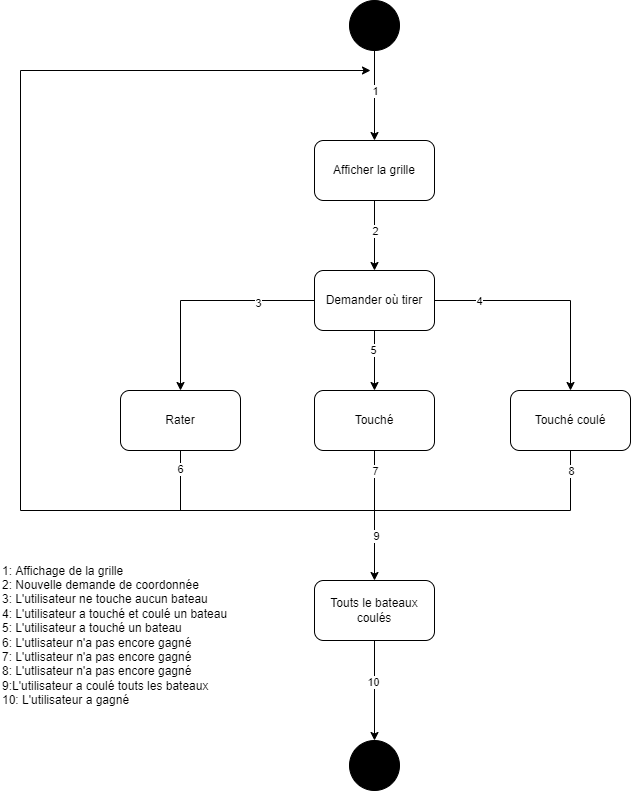

The diagram above was exported from draw.io. Its source (the exported page's mxGraphModel, read from the mxfile embedded in the PNG):
<mxGraphModel dx="1102" dy="905" grid="1" gridSize="10" guides="1" tooltips="1" connect="1" arrows="1" fold="1" page="1" pageScale="1" pageWidth="827" pageHeight="1169" math="0" shadow="0">
  <root>
    <mxCell id="0" />
    <mxCell id="1" parent="0" />
    <mxCell id="wC48uWA5n8UoQlKVt2oU-1" value="" style="ellipse;whiteSpace=wrap;html=1;aspect=fixed;fillColor=#000000;" parent="1" vertex="1">
      <mxGeometry x="389" y="30" width="50" height="50" as="geometry" />
    </mxCell>
    <mxCell id="wC48uWA5n8UoQlKVt2oU-2" value="" style="endArrow=classic;html=1;rounded=0;exitX=0.5;exitY=1;exitDx=0;exitDy=0;entryX=0.5;entryY=0;entryDx=0;entryDy=0;" parent="1" source="wC48uWA5n8UoQlKVt2oU-1" target="wC48uWA5n8UoQlKVt2oU-3" edge="1">
      <mxGeometry width="50" height="50" relative="1" as="geometry">
        <mxPoint x="420" y="90" as="sourcePoint" />
        <mxPoint x="440" y="340" as="targetPoint" />
      </mxGeometry>
    </mxCell>
    <mxCell id="wC48uWA5n8UoQlKVt2oU-4" value="1" style="edgeLabel;html=1;align=center;verticalAlign=middle;resizable=0;points=[];" parent="wC48uWA5n8UoQlKVt2oU-2" vertex="1" connectable="0">
      <mxGeometry x="-0.3556" y="2" relative="1" as="geometry">
        <mxPoint x="-2" y="11" as="offset" />
      </mxGeometry>
    </mxCell>
    <mxCell id="wC48uWA5n8UoQlKVt2oU-3" value="Afficher la grille" style="rounded=1;whiteSpace=wrap;html=1;fillColor=#FFFFFF;" parent="1" vertex="1">
      <mxGeometry x="354" y="170" width="120" height="60" as="geometry" />
    </mxCell>
    <mxCell id="wC48uWA5n8UoQlKVt2oU-22" value="" style="ellipse;whiteSpace=wrap;html=1;aspect=fixed;fillColor=#000000;" parent="1" vertex="1">
      <mxGeometry x="389" y="770" width="50" height="50" as="geometry" />
    </mxCell>
    <mxCell id="iZlqWcse5SQC7OOCM7G5-1" value="Demander où tirer" style="rounded=1;whiteSpace=wrap;html=1;fillColor=#FFFFFF;" parent="1" vertex="1">
      <mxGeometry x="354" y="300" width="120" height="60" as="geometry" />
    </mxCell>
    <mxCell id="iZlqWcse5SQC7OOCM7G5-2" value="" style="endArrow=classic;html=1;rounded=0;exitX=0.5;exitY=1;exitDx=0;exitDy=0;entryX=0.5;entryY=0;entryDx=0;entryDy=0;" parent="1" source="wC48uWA5n8UoQlKVt2oU-3" target="iZlqWcse5SQC7OOCM7G5-1" edge="1">
      <mxGeometry width="50" height="50" relative="1" as="geometry">
        <mxPoint x="390" y="500" as="sourcePoint" />
        <mxPoint x="440" y="450" as="targetPoint" />
      </mxGeometry>
    </mxCell>
    <mxCell id="iZlqWcse5SQC7OOCM7G5-9" value="2" style="edgeLabel;html=1;align=center;verticalAlign=middle;resizable=0;points=[];" parent="iZlqWcse5SQC7OOCM7G5-2" vertex="1" connectable="0">
      <mxGeometry x="-0.5429" y="2" relative="1" as="geometry">
        <mxPoint x="-2" y="14" as="offset" />
      </mxGeometry>
    </mxCell>
    <mxCell id="iZlqWcse5SQC7OOCM7G5-3" value="" style="endArrow=classic;html=1;rounded=0;exitX=0;exitY=0.5;exitDx=0;exitDy=0;entryX=0.5;entryY=0;entryDx=0;entryDy=0;" parent="1" source="iZlqWcse5SQC7OOCM7G5-1" target="iZlqWcse5SQC7OOCM7G5-4" edge="1">
      <mxGeometry width="50" height="50" relative="1" as="geometry">
        <mxPoint x="390" y="500" as="sourcePoint" />
        <mxPoint x="310" y="360" as="targetPoint" />
        <Array as="points">
          <mxPoint x="220" y="330" />
        </Array>
      </mxGeometry>
    </mxCell>
    <mxCell id="iZlqWcse5SQC7OOCM7G5-10" value="3" style="edgeLabel;html=1;align=center;verticalAlign=middle;resizable=0;points=[];" parent="iZlqWcse5SQC7OOCM7G5-3" vertex="1" connectable="0">
      <mxGeometry x="-0.4911" y="2" relative="1" as="geometry">
        <mxPoint as="offset" />
      </mxGeometry>
    </mxCell>
    <mxCell id="iZlqWcse5SQC7OOCM7G5-4" value="Rater" style="rounded=1;whiteSpace=wrap;html=1;fillColor=#FFFFFF;" parent="1" vertex="1">
      <mxGeometry x="160" y="420" width="120" height="60" as="geometry" />
    </mxCell>
    <mxCell id="iZlqWcse5SQC7OOCM7G5-5" value="Touché" style="rounded=1;whiteSpace=wrap;html=1;fillColor=#FFFFFF;" parent="1" vertex="1">
      <mxGeometry x="354" y="420" width="120" height="60" as="geometry" />
    </mxCell>
    <mxCell id="iZlqWcse5SQC7OOCM7G5-6" value="Touché coulé" style="rounded=1;whiteSpace=wrap;html=1;fillColor=#FFFFFF;" parent="1" vertex="1">
      <mxGeometry x="550" y="420" width="120" height="60" as="geometry" />
    </mxCell>
    <mxCell id="iZlqWcse5SQC7OOCM7G5-7" value="" style="endArrow=classic;html=1;rounded=0;exitX=1;exitY=0.5;exitDx=0;exitDy=0;entryX=0.5;entryY=0;entryDx=0;entryDy=0;" parent="1" source="iZlqWcse5SQC7OOCM7G5-1" target="iZlqWcse5SQC7OOCM7G5-6" edge="1">
      <mxGeometry width="50" height="50" relative="1" as="geometry">
        <mxPoint x="390" y="500" as="sourcePoint" />
        <mxPoint x="440" y="450" as="targetPoint" />
        <Array as="points">
          <mxPoint x="610" y="330" />
        </Array>
      </mxGeometry>
    </mxCell>
    <mxCell id="iZlqWcse5SQC7OOCM7G5-11" value="4" style="edgeLabel;html=1;align=center;verticalAlign=middle;resizable=0;points=[];" parent="iZlqWcse5SQC7OOCM7G5-7" vertex="1" connectable="0">
      <mxGeometry x="-0.6106" relative="1" as="geometry">
        <mxPoint as="offset" />
      </mxGeometry>
    </mxCell>
    <mxCell id="iZlqWcse5SQC7OOCM7G5-8" value="" style="endArrow=classic;html=1;rounded=0;exitX=0.5;exitY=1;exitDx=0;exitDy=0;entryX=0.5;entryY=0;entryDx=0;entryDy=0;" parent="1" source="iZlqWcse5SQC7OOCM7G5-1" target="iZlqWcse5SQC7OOCM7G5-5" edge="1">
      <mxGeometry width="50" height="50" relative="1" as="geometry">
        <mxPoint x="380" y="570" as="sourcePoint" />
        <mxPoint x="420" y="650" as="targetPoint" />
      </mxGeometry>
    </mxCell>
    <mxCell id="iZlqWcse5SQC7OOCM7G5-12" value="5" style="edgeLabel;html=1;align=center;verticalAlign=middle;resizable=0;points=[];" parent="iZlqWcse5SQC7OOCM7G5-8" vertex="1" connectable="0">
      <mxGeometry x="-0.3667" y="-2" relative="1" as="geometry">
        <mxPoint as="offset" />
      </mxGeometry>
    </mxCell>
    <mxCell id="iZlqWcse5SQC7OOCM7G5-13" value="Touts le bateaux coulés" style="rounded=1;whiteSpace=wrap;html=1;" parent="1" vertex="1">
      <mxGeometry x="354" y="610" width="120" height="60" as="geometry" />
    </mxCell>
    <mxCell id="iZlqWcse5SQC7OOCM7G5-14" value="" style="endArrow=classic;html=1;rounded=0;exitX=0.5;exitY=1;exitDx=0;exitDy=0;" parent="1" source="iZlqWcse5SQC7OOCM7G5-6" edge="1">
      <mxGeometry width="50" height="50" relative="1" as="geometry">
        <mxPoint x="620" y="540" as="sourcePoint" />
        <mxPoint x="410" y="100" as="targetPoint" />
        <Array as="points">
          <mxPoint x="610" y="540" />
          <mxPoint x="60" y="540" />
          <mxPoint x="60" y="100" />
        </Array>
      </mxGeometry>
    </mxCell>
    <mxCell id="iZlqWcse5SQC7OOCM7G5-19" value="8" style="edgeLabel;html=1;align=center;verticalAlign=middle;resizable=0;points=[];" parent="iZlqWcse5SQC7OOCM7G5-14" vertex="1" connectable="0">
      <mxGeometry x="-0.9714" y="3" relative="1" as="geometry">
        <mxPoint x="-3" as="offset" />
      </mxGeometry>
    </mxCell>
    <mxCell id="iZlqWcse5SQC7OOCM7G5-15" value="" style="endArrow=none;html=1;rounded=0;exitX=0.5;exitY=1;exitDx=0;exitDy=0;" parent="1" source="iZlqWcse5SQC7OOCM7G5-4" edge="1">
      <mxGeometry width="50" height="50" relative="1" as="geometry">
        <mxPoint x="390" y="500" as="sourcePoint" />
        <mxPoint x="220" y="540" as="targetPoint" />
      </mxGeometry>
    </mxCell>
    <mxCell id="iZlqWcse5SQC7OOCM7G5-17" value="6" style="edgeLabel;html=1;align=center;verticalAlign=middle;resizable=0;points=[];" parent="iZlqWcse5SQC7OOCM7G5-15" vertex="1" connectable="0">
      <mxGeometry x="-0.4" y="-1" relative="1" as="geometry">
        <mxPoint as="offset" />
      </mxGeometry>
    </mxCell>
    <mxCell id="iZlqWcse5SQC7OOCM7G5-16" value="" style="endArrow=none;html=1;rounded=0;exitX=0.5;exitY=1;exitDx=0;exitDy=0;" parent="1" source="iZlqWcse5SQC7OOCM7G5-5" edge="1">
      <mxGeometry width="50" height="50" relative="1" as="geometry">
        <mxPoint x="390" y="500" as="sourcePoint" />
        <mxPoint x="414" y="540" as="targetPoint" />
        <Array as="points" />
      </mxGeometry>
    </mxCell>
    <mxCell id="iZlqWcse5SQC7OOCM7G5-18" value="7" style="edgeLabel;html=1;align=center;verticalAlign=middle;resizable=0;points=[];" parent="iZlqWcse5SQC7OOCM7G5-16" vertex="1" connectable="0">
      <mxGeometry x="-0.5333" y="-4" relative="1" as="geometry">
        <mxPoint x="4" y="6" as="offset" />
      </mxGeometry>
    </mxCell>
    <mxCell id="iZlqWcse5SQC7OOCM7G5-20" value="" style="endArrow=classic;html=1;rounded=0;entryX=0.5;entryY=0;entryDx=0;entryDy=0;" parent="1" target="iZlqWcse5SQC7OOCM7G5-13" edge="1">
      <mxGeometry width="50" height="50" relative="1" as="geometry">
        <mxPoint x="414" y="540" as="sourcePoint" />
        <mxPoint x="440" y="450" as="targetPoint" />
      </mxGeometry>
    </mxCell>
    <mxCell id="iZlqWcse5SQC7OOCM7G5-21" value="9" style="edgeLabel;html=1;align=center;verticalAlign=middle;resizable=0;points=[];" parent="iZlqWcse5SQC7OOCM7G5-20" vertex="1" connectable="0">
      <mxGeometry x="-0.2857" y="1" relative="1" as="geometry">
        <mxPoint as="offset" />
      </mxGeometry>
    </mxCell>
    <mxCell id="iZlqWcse5SQC7OOCM7G5-22" value="" style="endArrow=classic;html=1;rounded=0;exitX=0.5;exitY=1;exitDx=0;exitDy=0;entryX=0.5;entryY=0;entryDx=0;entryDy=0;" parent="1" source="iZlqWcse5SQC7OOCM7G5-13" target="wC48uWA5n8UoQlKVt2oU-22" edge="1">
      <mxGeometry width="50" height="50" relative="1" as="geometry">
        <mxPoint x="390" y="500" as="sourcePoint" />
        <mxPoint x="440" y="450" as="targetPoint" />
      </mxGeometry>
    </mxCell>
    <mxCell id="iZlqWcse5SQC7OOCM7G5-23" value="10" style="edgeLabel;html=1;align=center;verticalAlign=middle;resizable=0;points=[];" parent="iZlqWcse5SQC7OOCM7G5-22" vertex="1" connectable="0">
      <mxGeometry x="-0.1714" y="-2" relative="1" as="geometry">
        <mxPoint as="offset" />
      </mxGeometry>
    </mxCell>
    <mxCell id="IMHdw5MB_rO9254lOjzs-1" value="1: Affichage de la grille&lt;br&gt;2: Nouvelle demande de coordonnée&lt;br&gt;3: L'utilisateur ne touche aucun bateau&lt;br&gt;4: L'utilisateur a touché et coulé un bateau&lt;br&gt;5: L'utilisateur a touché un bateau&lt;br&gt;6: L'utlisateur n'a pas encore gagné&amp;nbsp;&lt;br&gt;7: L'utlisateur n'a pas encore gagné&lt;br&gt;8: L'utlisateur n'a pas encore gagné&lt;br&gt;9:L'utilisateur a coulé touts les bateaux&lt;br&gt;10: L'utilisateur a gagné" style="text;html=1;strokeColor=none;fillColor=none;align=left;verticalAlign=middle;whiteSpace=wrap;rounded=0;" vertex="1" parent="1">
      <mxGeometry x="40" y="580" width="300" height="170" as="geometry" />
    </mxCell>
  </root>
</mxGraphModel>